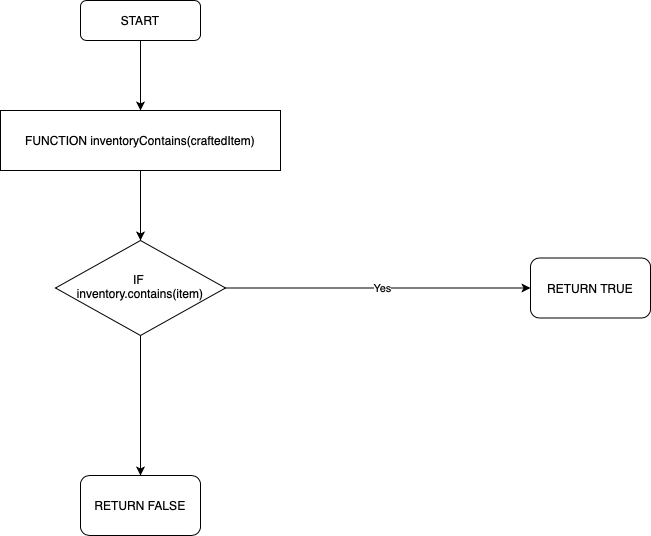

The diagram above was exported from draw.io. Its source (the exported page's mxGraphModel, read from the mxfile embedded in the PNG):
<mxGraphModel dx="795" dy="539" grid="1" gridSize="10" guides="1" tooltips="1" connect="1" arrows="1" fold="1" page="1" pageScale="1" pageWidth="827" pageHeight="1169" math="0" shadow="0">
  <root>
    <mxCell id="WIyWlLk6GJQsqaUBKTNV-0" />
    <mxCell id="WIyWlLk6GJQsqaUBKTNV-1" parent="WIyWlLk6GJQsqaUBKTNV-0" />
    <mxCell id="27_sFKckzBBPexYnFxEF-0" value="RETURN TRUE" style="rounded=1;whiteSpace=wrap;html=1;" vertex="1" parent="WIyWlLk6GJQsqaUBKTNV-1">
      <mxGeometry x="610" y="337.5" width="120" height="60" as="geometry" />
    </mxCell>
    <mxCell id="27_sFKckzBBPexYnFxEF-1" style="edgeStyle=orthogonalEdgeStyle;rounded=0;orthogonalLoop=1;jettySize=auto;html=1;entryX=0.5;entryY=0;entryDx=0;entryDy=0;" edge="1" parent="WIyWlLk6GJQsqaUBKTNV-1" source="27_sFKckzBBPexYnFxEF-2" target="27_sFKckzBBPexYnFxEF-7">
      <mxGeometry relative="1" as="geometry" />
    </mxCell>
    <mxCell id="27_sFKckzBBPexYnFxEF-2" value="START" style="rounded=1;whiteSpace=wrap;html=1;fontSize=12;glass=0;strokeWidth=1;shadow=0;" vertex="1" parent="WIyWlLk6GJQsqaUBKTNV-1">
      <mxGeometry x="160" y="80" width="120" height="40" as="geometry" />
    </mxCell>
    <mxCell id="27_sFKckzBBPexYnFxEF-3" style="edgeStyle=orthogonalEdgeStyle;rounded=0;orthogonalLoop=1;jettySize=auto;html=1;entryX=0;entryY=0.5;entryDx=0;entryDy=0;" edge="1" parent="WIyWlLk6GJQsqaUBKTNV-1" source="27_sFKckzBBPexYnFxEF-5" target="27_sFKckzBBPexYnFxEF-0">
      <mxGeometry relative="1" as="geometry" />
    </mxCell>
    <mxCell id="27_sFKckzBBPexYnFxEF-4" value="Yes" style="edgeLabel;html=1;align=center;verticalAlign=middle;resizable=0;points=[];" vertex="1" connectable="0" parent="27_sFKckzBBPexYnFxEF-3">
      <mxGeometry x="0.023" y="1" relative="1" as="geometry">
        <mxPoint y="1" as="offset" />
      </mxGeometry>
    </mxCell>
    <mxCell id="27_sFKckzBBPexYnFxEF-9" style="edgeStyle=orthogonalEdgeStyle;rounded=0;orthogonalLoop=1;jettySize=auto;html=1;entryX=0.5;entryY=0;entryDx=0;entryDy=0;" edge="1" parent="WIyWlLk6GJQsqaUBKTNV-1" source="27_sFKckzBBPexYnFxEF-5" target="27_sFKckzBBPexYnFxEF-8">
      <mxGeometry relative="1" as="geometry" />
    </mxCell>
    <mxCell id="27_sFKckzBBPexYnFxEF-5" value="IF&amp;nbsp;&lt;br&gt;inventory.contains(item)" style="rhombus;whiteSpace=wrap;html=1;shadow=0;fontFamily=Helvetica;fontSize=12;align=center;strokeWidth=1;spacing=6;spacingTop=-4;" vertex="1" parent="WIyWlLk6GJQsqaUBKTNV-1">
      <mxGeometry x="135" y="320" width="170" height="95" as="geometry" />
    </mxCell>
    <mxCell id="27_sFKckzBBPexYnFxEF-6" style="edgeStyle=orthogonalEdgeStyle;rounded=0;orthogonalLoop=1;jettySize=auto;html=1;entryX=0.5;entryY=0;entryDx=0;entryDy=0;" edge="1" parent="WIyWlLk6GJQsqaUBKTNV-1" source="27_sFKckzBBPexYnFxEF-7" target="27_sFKckzBBPexYnFxEF-5">
      <mxGeometry relative="1" as="geometry" />
    </mxCell>
    <mxCell id="27_sFKckzBBPexYnFxEF-7" value="FUNCTION&amp;nbsp;inventoryContains(craftedItem)" style="rounded=0;whiteSpace=wrap;html=1;" vertex="1" parent="WIyWlLk6GJQsqaUBKTNV-1">
      <mxGeometry x="80" y="190" width="280" height="60" as="geometry" />
    </mxCell>
    <mxCell id="27_sFKckzBBPexYnFxEF-8" value="RETURN FALSE" style="rounded=1;whiteSpace=wrap;html=1;" vertex="1" parent="WIyWlLk6GJQsqaUBKTNV-1">
      <mxGeometry x="160" y="555" width="120" height="60" as="geometry" />
    </mxCell>
  </root>
</mxGraphModel>